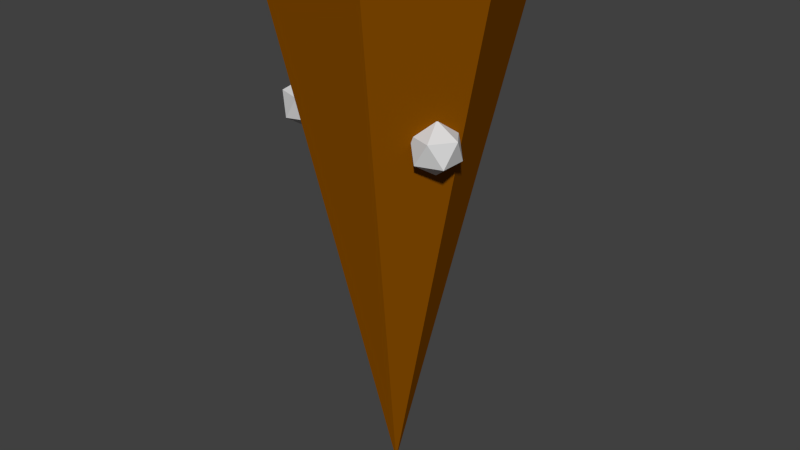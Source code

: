 # Source: Torch-nolightcam-unshaded.blend  (saved by Blender 2.65.0; exported with 4.5.12 LTS)
import bpy
from mathutils import Matrix  # noqa: F401  (used for matrix-valued properties, if any)

bpy.ops.wm.read_factory_settings(use_empty=True)
scene = bpy.context.scene
scene.name = 'Scene'

# ---- collections
col_collection_1 = bpy.data.collections.new('Collection 1'); scene.collection.children.link(col_collection_1)

# ---- materials (node trees are filled in below, after node groups)
mat_material_002 = bpy.data.materials.new('Material.002')
mat_material_002.alpha_threshold = 0.0
mat_material_002.use_transparent_shadow = False
mat_material_002.diffuse_color = (0.6982, 0.6982, 0.6982, 1.0)
mat_material_002.roughness = 0.5
mat_material_002.line_color = (0.0, 0.0, 0.0, 1.0)
mat_material_001 = bpy.data.materials.new('Material.001')
mat_material_001.alpha_threshold = 0.0
mat_material_001.use_transparent_shadow = False
mat_material_001.diffuse_color = (0.2529, 0.07615, 0.0, 1.0)
mat_material_001.roughness = 0.5
mat_material_001.line_color = (0.0, 0.0, 0.0, 1.0)

# ---- material node trees

# ---- world
world_world = bpy.data.worlds.new('World'); scene.world = world_world
world_world.color = (0.05088, 0.05088, 0.05088)
world_world.use_sun_shadow = False
world_world.sun_shadow_jitter_overblur = 0.0
world_world.cycles.sampling_method = 'MANUAL'
world_world.cycles.sample_map_resolution = 256

# ---- meshes
me_icosphere_002 = bpy.data.meshes.new('Icosphere.002')
me_icosphere_002.from_pydata([(0.61, -0.3015, -1.734), (0.7547, -0.4066, -1.623), (0.5547, -0.4716, -1.623), (0.4311, -0.3015, -1.623), (0.5547, -0.1314, -1.623), (0.7547, -0.1963, -1.623), (0.6653, -0.4716, -1.444), (0.4653, -0.4066, -1.444), (0.4653, -0.1963, -1.444), (0.6653, -0.1314, -1.444), (0.7889, -0.3015, -1.444), (0.61, -0.3015, -1.334), (-0.6598, -0.2258, -1.735), (-0.5151, -0.331, -1.624), (-0.7151, -0.3959, -1.624), (-0.8387, -0.2258, -1.624), (-0.7151, -0.05569, -1.624), (-0.5151, -0.1207, -1.624), (-0.6045, -0.3959, -1.445), (-0.8045, -0.331, -1.445), (-0.8045, -0.1207, -1.445), (-0.6045, -0.05569, -1.445), (-0.4809, -0.2258, -1.445), (-0.6598, -0.2258, -1.335), (-0.02726, 0.9997, -0.2438), (-0.7985, 0.602, -0.2438), (-0.9685, -0.249, -0.2437), (-2.384e-07, -0.0002424, -4.645), (-0.4092, -0.9124, -0.2436), (0.4583, -0.8888, -0.2436), (0.9806, -0.1958, -0.2437), (0.7645, 0.6446, -0.2438)], [], [(0, 1, 2), (1, 0, 5), (0, 2, 3), (0, 3, 4), (0, 4, 5), (1, 5, 10), (2, 1, 6), (3, 2, 7), (4, 3, 8), (5, 4, 9), (1, 10, 6), (2, 6, 7), (3, 7, 8), (4, 8, 9), (5, 9, 10), (6, 10, 11), (7, 6, 11), (8, 7, 11), (9, 8, 11), (10, 9, 11), (12, 13, 14), (13, 12, 17), (12, 14, 15), (12, 15, 16), (12, 16, 17), (13, 17, 22), (14, 13, 18), (15, 14, 19), (16, 15, 20), (17, 16, 21), (13, 22, 18), (14, 18, 19), (15, 19, 20), (16, 20, 21), (17, 21, 22), (18, 22, 23), (19, 18, 23), (20, 19, 23), (21, 20, 23), (22, 21, 23), (30, 27, 31), (24, 27, 25), (31, 27, 24), (25, 27, 26), (29, 27, 30), (28, 27, 29), (26, 27, 28), (24, 25, 26, 28, 29, 30, 31)])
me_icosphere_002.polygons.foreach_set('material_index', [0, 0, 0, 0, 0, 0, 0, 0, 0, 0, 0, 0, 0, 0, 0, 0, 0, 0, 0, 0, 0, 0, 0, 0, 0, 0, 0, 0, 0, 0, 0, 0, 0, 0, 0, 0, 0, 0, 0, 0, 1, 1, 1, 1, 1, 1, 1, 1])
me_icosphere_002.materials.append(mat_material_002)
me_icosphere_002.materials.append(mat_material_001)
me_icosphere_002.use_remesh_preserve_volume = False
me_icosphere_002.use_remesh_preserve_attributes = False
me_icosphere_002.use_mirror_vertex_groups = False
me_icosphere_002.update()

# ---- objects
ob_icosphere_001 = bpy.data.objects.new('Icosphere.001', me_icosphere_002)

# ---- transforms, parenting, visibility, modifiers, constraints
ob_icosphere_001.location = (0.0, 0.0, 0.0)
ob_icosphere_001.lineart.crease_threshold = 0.0

# ---- collection membership
col_collection_1.objects.link(ob_icosphere_001)

# ---- scene / render settings (as saved in the file)
scene.frame_start = 1; scene.frame_end = 250; scene.frame_set(1)
scene.render.engine = 'BLENDER_EEVEE_NEXT'
scene.render.image_settings.color_mode = 'RGB'
scene.render.image_settings.compression = 90
scene.render.resolution_percentage = 50
scene.render.dither_intensity = 0.0
scene.render.bake_margin = 2
scene.render.bake_bias = 0.0
scene.cycles.use_denoising = False
scene.cycles.samples = 10
scene.cycles.sampling_pattern = 'TABULATED_SOBOL'
scene.cycles.light_sampling_threshold = 0.0
scene.cycles.use_adaptive_sampling = False
scene.cycles.use_light_tree = False
scene.cycles.blur_glossy = 0.0
scene.cycles.volume_bounces = 1
scene.cycles.pixel_filter_type = 'GAUSSIAN'
scene.cycles.sample_clamp_indirect = 0.0
scene.view_settings.view_transform = 'Standard'
bpy.context.view_layer.update()

# ---- added for rendering (the .blend has no active camera and no usable light): camera, sun
cam_auto = bpy.data.cameras.new('AutoCamera')
cam_auto.lens = 50.0
cam_auto.sensor_width = 36.0
cam_auto.clip_end = 1000.0
ob_auto_camera = bpy.data.objects.new('AutoCamera', cam_auto)
scene.collection.objects.link(ob_auto_camera)
ob_auto_camera.location = (4.79829, -5.70706, 1.3895)
ob_auto_camera.rotation_euler = (1.09748, -7.21219e-08, 0.694738)
scene.camera = ob_auto_camera
light_auto_sun = bpy.data.lights.new('AutoSun', 'SUN')
light_auto_sun.energy = 3.0
light_auto_sun.angle = 0.0523599
ob_auto_sun = bpy.data.objects.new('AutoSun', light_auto_sun)
scene.collection.objects.link(ob_auto_sun)
ob_auto_sun.rotation_euler = (0.872665, 0.174533, 0.523599)
bpy.context.view_layer.update()
